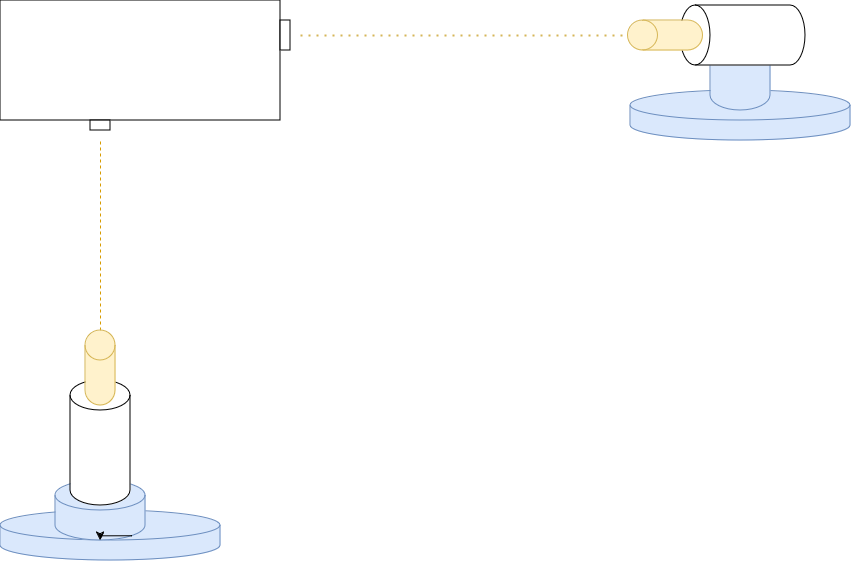

The diagram above was exported from draw.io. Its source (the exported page's mxGraphModel, read from the mxfile embedded in the PNG):
<mxGraphModel dx="1364" dy="718" grid="1" gridSize="10" guides="1" tooltips="1" connect="1" arrows="1" fold="1" page="1" pageScale="1" pageWidth="850" pageHeight="1100" math="0" shadow="0">
  <root>
    <mxCell id="0" />
    <mxCell id="1" parent="0" />
    <mxCell id="y7ZLSUn3_P-wpPDe_uAs-7" value="" style="shape=cylinder3;whiteSpace=wrap;html=1;boundedLbl=1;backgroundOutline=1;size=15;fillColor=#dae8fc;strokeColor=#6c8ebf;" parent="1" vertex="1">
      <mxGeometry x="630" y="250" width="220" height="50" as="geometry" />
    </mxCell>
    <mxCell id="y7ZLSUn3_P-wpPDe_uAs-8" value="" style="shape=cylinder3;whiteSpace=wrap;html=1;boundedLbl=1;backgroundOutline=1;size=15;fillColor=#dae8fc;strokeColor=#6c8ebf;" parent="1" vertex="1">
      <mxGeometry x="710" y="190" width="60" height="80" as="geometry" />
    </mxCell>
    <mxCell id="y7ZLSUn3_P-wpPDe_uAs-1" value="" style="whiteSpace=wrap;html=1;" parent="1" vertex="1">
      <mxGeometry y="160" width="280" height="120" as="geometry" />
    </mxCell>
    <mxCell id="y7ZLSUn3_P-wpPDe_uAs-2" value="" style="rounded=0;whiteSpace=wrap;html=1;" parent="1" vertex="1">
      <mxGeometry x="280" y="180" width="10" height="30" as="geometry" />
    </mxCell>
    <mxCell id="y7ZLSUn3_P-wpPDe_uAs-3" value="" style="rounded=0;whiteSpace=wrap;html=1;" parent="1" vertex="1">
      <mxGeometry x="90" y="280" width="20" height="10" as="geometry" />
    </mxCell>
    <mxCell id="y7ZLSUn3_P-wpPDe_uAs-5" value="" style="shape=cylinder3;whiteSpace=wrap;html=1;boundedLbl=1;backgroundOutline=1;size=15;rotation=-90;" parent="1" vertex="1">
      <mxGeometry x="712.5" y="132.5" width="60" height="125" as="geometry" />
    </mxCell>
    <mxCell id="y7ZLSUn3_P-wpPDe_uAs-6" value="" style="shape=cylinder3;whiteSpace=wrap;html=1;boundedLbl=1;backgroundOutline=1;size=15;fillColor=#fff2cc;strokeColor=#d6b656;rotation=-90;" parent="1" vertex="1">
      <mxGeometry x="650" y="157.5" width="30" height="75" as="geometry" />
    </mxCell>
    <mxCell id="y7ZLSUn3_P-wpPDe_uAs-12" value="" style="endArrow=none;dashed=1;html=1;rounded=0;fillColor=#ffe6cc;strokeColor=#d79b00;" parent="1" edge="1">
      <mxGeometry width="50" height="50" relative="1" as="geometry">
        <mxPoint x="100" y="520" as="sourcePoint" />
        <mxPoint x="100" y="300" as="targetPoint" />
      </mxGeometry>
    </mxCell>
    <mxCell id="y7ZLSUn3_P-wpPDe_uAs-21" value="" style="endArrow=none;dashed=1;html=1;dashPattern=1 3;strokeWidth=2;rounded=0;entryX=0.5;entryY=0;entryDx=0;entryDy=0;entryPerimeter=0;fillColor=#fff2cc;strokeColor=#d6b656;" parent="1" target="y7ZLSUn3_P-wpPDe_uAs-6" edge="1">
      <mxGeometry width="50" height="50" relative="1" as="geometry">
        <mxPoint x="300" y="195" as="sourcePoint" />
        <mxPoint x="450" y="370" as="targetPoint" />
      </mxGeometry>
    </mxCell>
    <mxCell id="JCeQwQ4yZtpd7LW-sWJH-1" value="" style="shape=cylinder3;whiteSpace=wrap;html=1;boundedLbl=1;backgroundOutline=1;size=15;fillColor=#dae8fc;strokeColor=#6c8ebf;" parent="1" vertex="1">
      <mxGeometry y="670" width="220" height="50" as="geometry" />
    </mxCell>
    <mxCell id="JCeQwQ4yZtpd7LW-sWJH-2" value="" style="shape=cylinder3;whiteSpace=wrap;html=1;boundedLbl=1;backgroundOutline=1;size=15;fillColor=#dae8fc;strokeColor=#6c8ebf;" parent="1" vertex="1">
      <mxGeometry x="55" y="640" width="90" height="60" as="geometry" />
    </mxCell>
    <mxCell id="JCeQwQ4yZtpd7LW-sWJH-3" value="" style="shape=cylinder3;whiteSpace=wrap;html=1;boundedLbl=1;backgroundOutline=1;size=15;rotation=0;" parent="1" vertex="1">
      <mxGeometry x="70" y="540" width="60" height="125" as="geometry" />
    </mxCell>
    <mxCell id="JCeQwQ4yZtpd7LW-sWJH-4" value="" style="shape=cylinder3;whiteSpace=wrap;html=1;boundedLbl=1;backgroundOutline=1;size=15;fillColor=#fff2cc;strokeColor=#d6b656;rotation=0;" parent="1" vertex="1">
      <mxGeometry x="85" y="490" width="30" height="75" as="geometry" />
    </mxCell>
    <mxCell id="JCeQwQ4yZtpd7LW-sWJH-5" style="edgeStyle=orthogonalEdgeStyle;rounded=0;orthogonalLoop=1;jettySize=auto;html=1;exitX=0.855;exitY=1;exitDx=0;exitDy=-4.35;exitPerimeter=0;entryX=0.5;entryY=1;entryDx=0;entryDy=0;entryPerimeter=0;" parent="1" source="JCeQwQ4yZtpd7LW-sWJH-2" target="JCeQwQ4yZtpd7LW-sWJH-2" edge="1">
      <mxGeometry relative="1" as="geometry" />
    </mxCell>
  </root>
</mxGraphModel>